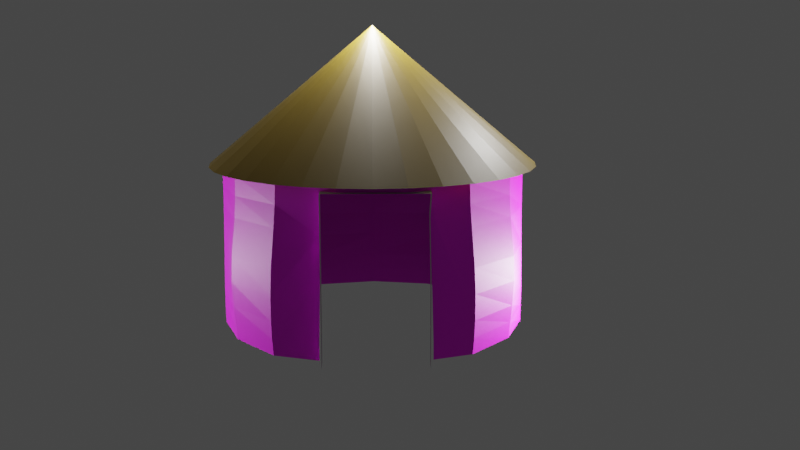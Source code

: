 # Source: Experiment_no_6.blend  (saved by Blender 2.83.19; exported with 4.5.12 LTS)
import bpy
from mathutils import Matrix  # noqa: F401  (used for matrix-valued properties, if any)

bpy.ops.wm.read_factory_settings(use_empty=True)
scene = bpy.context.scene
scene.name = 'Scene'

# ---- collections
col_collection = bpy.data.collections.new('Collection'); scene.collection.children.link(col_collection)

# ---- images (referenced by path relative to the original .blend; pixels are not part of the script)
import os
ASSET_DIR = os.environ.get("B2B_ASSET_DIR", "")  # directory of the original .blend (textures are referenced by path, not embedded)
HERE = os.path.dirname(os.path.abspath(__file__))  # packed textures are extracted next to this script under _unpacked/

def load_image(name, relpath, width, height, colorspace="sRGB"):
    """Load a texture the original file referenced (path relative to the .blend, or extracted next to this script)."""
    p = next((c for c in (os.path.join(HERE, relpath), os.path.join(ASSET_DIR, relpath)) if relpath and os.path.exists(c)), "")
    if p:
        img = bpy.data.images.load(p, check_existing=True)
        img.name = name
    else:  # same state as the original file: an image datablock whose file is absent (Cycles renders it pink)
        img = bpy.data.images.new(name, width, height)
        img.source = "FILE"
        img.filepath = "//" + (relpath or name)
    img.colorspace_settings.name = colorspace
    return img
img_afrian_hut_jpg = load_image('afrian hut.jpg', 'afrian hut.jpg', 1024, 1024, 'sRGB')

# ---- materials (node trees are filled in below, after node groups)
mat_material_003 = bpy.data.materials.new('Material.003')
mat_material_003.use_transparent_shadow = False
mat_material_002 = bpy.data.materials.new('Material.002')
mat_material_002.use_transparent_shadow = False

# ---- material node trees
mat_material_003.use_nodes = True; mat_material_003.node_tree.nodes.clear()
_N = mat_material_003.node_tree.nodes; _L = mat_material_003.node_tree.links
n0 = _N.new('ShaderNodeBsdfPrincipled'); n0.name = 'Principled BSDF'; n0.location = (10, 300)
n0.distribution = 'GGX'
n0.subsurface_method = 'BURLEY'
n0.inputs[3].default_value = 1.45
n0.inputs[27].default_value = (0.0, 0.0, 0.0, 1.0)
n0.inputs[28].default_value = 1.0
n1 = _N.new('ShaderNodeOutputMaterial'); n1.name = 'Material Output'; n1.location = (300, 300)
n2 = _N.new('ShaderNodeTexImage'); n2.name = 'Image Texture'; n2.location = (-360, 278)
n2.image = img_afrian_hut_jpg
n2.interpolation = 'Closest'
n3 = _N.new('ShaderNodeTexCoord'); n3.name = 'Texture Coordinate'; n3.location = (-970, 288)
n4 = _N.new('ShaderNodeMapping'); n4.name = 'Mapping'; n4.location = (-576, 281)
n4.inputs[1].default_value = (2.8, 0.0, 0.0)
n4.inputs[2].default_value = (0.0, 1.571, 0.0)
_L.new(n0.outputs[0], n1.inputs[0])
_L.new(n2.outputs[0], n0.inputs[0])
_L.new(n4.outputs[0], n2.inputs[0])
_L.new(n3.outputs[3], n4.inputs[0])
n1.is_active_output = True
mat_material_002.use_nodes = True; mat_material_002.node_tree.nodes.clear()
_N = mat_material_002.node_tree.nodes; _L = mat_material_002.node_tree.links
n0 = _N.new('ShaderNodeBsdfPrincipled'); n0.name = 'Principled BSDF'; n0.location = (10, 300)
n0.distribution = 'GGX'
n0.subsurface_method = 'BURLEY'
n0.inputs[0].default_value = (0.1329, 0.0858, 0.005759, 1.0)
n0.inputs[3].default_value = 1.45
n0.inputs[27].default_value = (0.0, 0.0, 0.0, 1.0)
n0.inputs[28].default_value = 1.0
n1 = _N.new('ShaderNodeOutputMaterial'); n1.name = 'Material Output'; n1.location = (300, 300)
_L.new(n0.outputs[0], n1.inputs[0])
n1.is_active_output = True

# ---- world
world_world = bpy.data.worlds.new('World'); scene.world = world_world
world_world.use_nodes = True; world_world.node_tree.nodes.clear()
_N = world_world.node_tree.nodes; _L = world_world.node_tree.links
n0 = _N.new('ShaderNodeOutputWorld'); n0.name = 'World Output'; n0.location = (300, 300)
n1 = _N.new('ShaderNodeBackground'); n1.name = 'Background'; n1.location = (10, 300)
n1.inputs[0].default_value = (0.05088, 0.05088, 0.05088, 1.0)
_L.new(n1.outputs[0], n0.inputs[0])
n0.is_active_output = True
world_world.color = (0.05088, 0.05088, 0.05088)
world_world.use_sun_shadow = False
world_world.sun_shadow_jitter_overblur = 0.0

# ---- cameras
cam_camera = bpy.data.cameras.new('Camera')

# ---- lights
light_light = bpy.data.lights.new('Light', 'POINT')
light_light.transmission_factor = 0.0
light_light.energy = 1000.0
light_light.shadow_soft_size = 0.1
light_light.shadow_maximum_resolution = 0.006
light_light.use_absolute_resolution = True
light_point = bpy.data.lights.new('Point', 'POINT')
light_point.transmission_factor = 0.0
light_point.energy = 1000.0
light_point.shadow_soft_size = 0.25
light_point.shadow_maximum_resolution = 0.006
light_point.use_absolute_resolution = True
light_point_001 = bpy.data.lights.new('Point.001', 'POINT')
light_point_001.transmission_factor = 0.0
light_point_001.energy = 1000.0
light_point_001.shadow_soft_size = 0.25
light_point_001.shadow_maximum_resolution = 0.006
light_point_001.use_absolute_resolution = True
light_point_002 = bpy.data.lights.new('Point.002', 'POINT')
light_point_002.transmission_factor = 0.0
light_point_002.energy = 1000.0
light_point_002.shadow_soft_size = 0.25
light_point_002.shadow_maximum_resolution = 0.006
light_point_002.use_absolute_resolution = True
light_point_003 = bpy.data.lights.new('Point.003', 'POINT')
light_point_003.transmission_factor = 0.0
light_point_003.energy = 1000.0
light_point_003.shadow_soft_size = 0.25
light_point_003.shadow_maximum_resolution = 0.006
light_point_003.use_absolute_resolution = True
light_area = bpy.data.lights.new('Area', 'AREA')
light_area.transmission_factor = 0.0
light_area.energy = 7.854e+09
light_area.shadow_soft_size = 1.0
light_area.shadow_maximum_resolution = 0.006
light_area.use_absolute_resolution = True
light_area.size = 1.0
light_area.size_y = 1.0

# ---- meshes
me_cylinder = bpy.data.meshes.new('Cylinder')
me_cylinder.from_pydata([(0.0, 2.0, -1.0), (0.0, 2.0, 1.0), (0.8144, 1.828, -1.0), (0.8135, 1.827, 1.0), (1.493, 1.344, -1.001), (1.487, 1.338, 1.0), (1.914, 0.6234, -1.001), (1.902, 0.618, 1.0), (2.001, -0.2103, -1.0), (1.989, -0.2091, 1.0), (1.753, -1.009, -1.0), (1.732, -1.0, 1.0), (1.23, -1.697, -1.001), (1.176, -1.619, 1.0), (0.4158, -1.956, 1.0), (-0.4158, -1.956, 1.0), (-1.23, -1.697, -1.001), (-1.176, -1.619, 1.0), (-1.753, -1.009, -1.0), (-1.732, -1.0, 1.0), (-2.001, -0.2103, -1.0), (-1.989, -0.2091, 1.0), (-1.914, 0.6234, -1.001), (-1.902, 0.618, 1.0), (-1.493, 1.344, -1.001), (-1.487, 1.338, 1.0), (-0.8144, 1.828, -1.0), (-0.8135, 1.827, 1.0), (0.0, 2.0, 0.7534), (0.8146, 1.828, 0.7534), (1.495, 1.346, 0.7536), (1.903, 0.6184, 0.7534), (1.989, -0.2091, 0.7534), (1.734, -1.001, 0.7536), (1.184, -1.628, 0.7538), (-1.184, -1.628, 0.7538), (-1.734, -1.001, 0.7536), (-1.989, -0.2091, 0.7534), (-1.903, 0.6184, 0.7534), (-1.495, 1.346, 0.7536), (-0.8146, 1.828, 0.7534), (0.8178, 1.831, -0.8017), (1.498, 1.349, -0.8023), (1.921, 0.6264, -0.802), (2.005, -0.2108, -0.8012), (1.769, -1.019, -0.8014), (1.245, -1.714, -0.8021), (-1.245, -1.714, -0.8021), (-1.769, -1.019, -0.8014), (-2.005, -0.2108, -0.8012), (-1.921, 0.6264, -0.802), (-1.498, 1.349, -0.8023), (-0.8178, 1.831, -0.8017), (0.0, 2.004, -0.8013), (-0.6285, -1.862, 0.9439), (-0.6296, -1.863, 0.7534), (-0.6347, -1.869, 0.4409), (0.6976, -1.831, 0.9439), (0.4158, -1.956, 0.9439), (0.6886, -1.838, 0.7535), (0.6853, -1.842, 0.6663), (-0.4158, -1.956, 0.9439), (0.7125, -1.849, -0.06204), (-0.637, -1.872, -0.06229), (-0.6551, -1.908, -0.8019), (-0.6546, -1.911, -1.001), (0.733, -1.891, -0.802), (0.7336, -1.899, -1.001), (0.0, 2.008, 0.4896), (0.8274, 1.844, 0.4898), (1.522, 1.369, 0.4901), (1.911, 0.6222, 0.4897), (1.989, -0.2092, 0.4897), (1.749, -1.012, 0.4908), (1.203, -1.648, 0.4912), (-1.203, -1.648, 0.4912), (-1.749, -1.012, 0.4908), (-1.989, -0.2092, 0.4897), (-1.911, 0.6222, 0.4897), (-1.522, 1.369, 0.4901), (-0.8274, 1.844, 0.4898), (0.8598, 1.884, 0.02166), (1.563, 1.407, 0.02216), (1.933, 0.6326, 0.02226), (1.996, -0.2124, 0.02234), (1.796, -1.046, 0.02543), (1.242, -1.691, 0.02535), (-1.242, -1.691, 0.02535), (-1.796, -1.046, 0.02543), (-1.996, -0.2124, 0.02234), (-1.933, 0.6326, 0.02226), (-1.563, 1.407, 0.02216), (-0.8598, 1.884, 0.02166), (0.0, 2.028, 0.02191), (0.8285, 1.845, -0.5908), (1.514, 1.361, -0.5913), (1.928, 0.6286, -0.5906), (2.007, -0.2121, -0.5897), (1.789, -1.033, -0.5891), (1.253, -1.719, -0.59), (-1.253, -1.719, -0.59), (-1.789, -1.033, -0.5891), (-2.007, -0.2121, -0.5897), (-1.928, 0.6286, -0.5906), (-1.514, 1.361, -0.5913), (-0.8285, 1.845, -0.5908), (0.0, 2.013, -0.5899), (0.0, 2.026, -0.284), (0.8521, 1.875, -0.2849), (1.549, 1.392, -0.2847), (1.934, 0.6311, -0.2841), (2.003, -0.2134, -0.2836), (1.805, -1.05, -0.2812), (1.254, -1.709, -0.2818), (-1.254, -1.709, -0.2818), (-1.805, -1.05, -0.2812), (-2.003, -0.2134, -0.2836), (-1.934, 0.6311, -0.2841), (-1.549, 1.392, -0.2847), (-0.8521, 1.875, -0.2849)], [], [(28, 1, 3, 29), (29, 3, 5, 30), (30, 5, 7, 31), (31, 7, 9, 32), (32, 9, 11, 33), (33, 11, 13, 34), (34, 13, 14, 58, 57, 59), (35, 17, 19, 36), (36, 19, 21, 37), (37, 21, 23, 38), (38, 23, 25, 39), (39, 25, 27, 40), (40, 27, 1, 28), (80, 40, 28, 68), (79, 39, 40, 80), (78, 38, 39, 79), (77, 37, 38, 78), (76, 36, 37, 77), (75, 35, 36, 76), (46, 99, 113, 86, 74, 34, 59, 60, 62, 66), (73, 33, 34, 74), (72, 32, 33, 73), (71, 31, 32, 72), (70, 30, 31, 71), (69, 29, 30, 70), (68, 28, 29, 69), (0, 53, 41, 2), (2, 41, 42, 4), (4, 42, 43, 6), (6, 43, 44, 8), (8, 44, 45, 10), (10, 45, 46, 12), (12, 46, 66, 67), (16, 47, 48, 18), (18, 48, 49, 20), (20, 49, 50, 22), (22, 50, 51, 24), (24, 51, 52, 26), (26, 52, 53, 0), (64, 63, 56, 55, 35, 75, 87, 114, 100, 47), (55, 54, 61, 15, 17, 35), (61, 58, 14, 15), (65, 64, 47, 16), (93, 68, 69, 81), (81, 69, 70, 82), (82, 70, 71, 83), (83, 71, 72, 84), (84, 72, 73, 85), (85, 73, 74, 86), (87, 75, 76, 88), (88, 76, 77, 89), (89, 77, 78, 90), (90, 78, 79, 91), (91, 79, 80, 92), (92, 80, 68, 93), (119, 92, 93, 107), (118, 91, 92, 119), (117, 90, 91, 118), (116, 89, 90, 117), (115, 88, 89, 116), (114, 87, 88, 115), (112, 85, 86, 113), (111, 84, 85, 112), (110, 83, 84, 111), (109, 82, 83, 110), (108, 81, 82, 109), (107, 93, 81, 108), (53, 106, 94, 41), (41, 94, 95, 42), (42, 95, 96, 43), (43, 96, 97, 44), (44, 97, 98, 45), (45, 98, 99, 46), (47, 100, 101, 48), (48, 101, 102, 49), (49, 102, 103, 50), (50, 103, 104, 51), (51, 104, 105, 52), (52, 105, 106, 53), (106, 107, 108, 94), (94, 108, 109, 95), (95, 109, 110, 96), (96, 110, 111, 97), (97, 111, 112, 98), (98, 112, 113, 99), (100, 114, 115, 101), (101, 115, 116, 102), (102, 116, 117, 103), (103, 117, 118, 104), (104, 118, 119, 105), (105, 119, 107, 106)])
_uv = me_cylinder.uv_layers.new(name='UVMap')
_uv.uv.foreach_set('vector', [1.0, 0.8767, 1.0, 1.0, 0.9333, 1.0, 0.9333, 0.8767, 0.9333, 0.8767, 0.9333, 1.0, 0.8667, 1.0, 0.8667, 0.8767, 0.8667, 0.8767, 0.8667, 1.0, 0.8, 1.0, 0.8, 0.8767, 0.8, 0.8767, 0.8, 1.0, 0.7333, 1.0, 0.7333, 0.8767, 0.7333, 0.8767, 0.7333, 1.0, 0.6667, 1.0, 0.6667, 0.8767, 0.6667, 0.8767, 0.6667, 1.0, 0.6, 1.0, 0.6, 0.8767, 0.6, 0.8767, 0.6, 1.0, 0.5333, 1.0, 0.5333, 0.972, 0.558, 0.972, 0.5571, 0.8767, 0.4, 0.8767, 0.4, 1.0, 0.3333, 1.0, 0.3333, 0.8767, 0.3333, 0.8767, 0.3333, 1.0, 0.2667, 1.0, 0.2667, 0.8767, 0.2667, 0.8767, 0.2667, 1.0, 0.2, 1.0, 0.2, 0.8767, 0.2, 0.8767, 0.2, 1.0, 0.1333, 1.0, 0.1333, 0.8767, 0.1333, 0.8767, 0.1333, 1.0, 0.06667, 1.0, 0.06667, 0.8767, 0.06667, 0.8767, 0.06667, 1.0, 4.47e-08, 1.0, 4.47e-08, 0.8767, 0.06667, 0.7448, 0.06667, 0.8767, 4.47e-08, 0.8767, 4.47e-08, 0.7448, 0.1333, 0.7448, 0.1333, 0.8767, 0.06667, 0.8767, 0.06667, 0.7448, 0.2, 0.7448, 0.2, 0.8767, 0.1333, 0.8767, 0.1333, 0.7448, 0.2667, 0.7448, 0.2667, 0.8767, 0.2, 0.8767, 0.2, 0.7448, 0.3333, 0.7448, 0.3333, 0.8767, 0.2667, 0.8767, 0.2667, 0.7448, 0.4, 0.7448, 0.4, 0.8767, 0.3333, 0.8767, 0.3333, 0.7448, 0.6, 0.09938, 0.6, 0.2051, 0.6, 0.358, 0.6, 0.511, 0.6, 0.7448, 0.6, 0.8767, 0.5571, 0.8767, 0.5567, 0.8331, 0.558, 0.4687, 0.558, 0.09938, 0.6667, 0.7448, 0.6667, 0.8767, 0.6, 0.8767, 0.6, 0.7448, 0.7333, 0.7448, 0.7333, 0.8767, 0.6667, 0.8767, 0.6667, 0.7448, 0.8, 0.7448, 0.8, 0.8767, 0.7333, 0.8767, 0.7333, 0.7448, 0.8667, 0.7448, 0.8667, 0.8767, 0.8, 0.8767, 0.8, 0.7448, 0.9333, 0.7448, 0.9333, 0.8767, 0.8667, 0.8767, 0.8667, 0.7448, 1.0, 0.7448, 1.0, 0.8767, 0.9333, 0.8767, 0.9333, 0.7448, 1.0, 0.0, 1.0, 0.09938, 0.9333, 0.09938, 0.9333, 0.0, 0.9333, 0.0, 0.9333, 0.09938, 0.8667, 0.09938, 0.8667, 0.0, 0.8667, 0.0, 0.8667, 0.09938, 0.8, 0.09938, 0.8, 0.0, 0.8, 0.0, 0.8, 0.09938, 0.7333, 0.09938, 0.7333, 0.0, 0.7333, 0.0, 0.7333, 0.09938, 0.6667, 0.09938, 0.6667, 0.0, 0.6667, 0.0, 0.6667, 0.09938, 0.6, 0.09938, 0.6, 0.0, 0.6, 0.0, 0.6, 0.09938, 0.558, 0.09938, 0.558, 0.0, 0.4, 0.0, 0.4, 0.09938, 0.3333, 0.09938, 0.3333, 0.0, 0.3333, 0.0, 0.3333, 0.09938, 0.2667, 0.09938, 0.2667, 0.0, 0.2667, 0.0, 0.2667, 0.09938, 0.2, 0.09938, 0.2, 0.0, 0.2, 0.0, 0.2, 0.09938, 0.1333, 0.09938, 0.1333, 0.0, 0.1333, 0.0, 0.1333, 0.09938, 0.06667, 0.09938, 0.06667, 0.0, 0.06667, 0.0, 0.06667, 0.09938, 4.47e-08, 0.09938, 4.47e-08, 0.0, 0.448, 0.09938, 0.448, 0.4687, 0.448, 0.7203, 0.448, 0.8767, 0.4, 0.8767, 0.4, 0.7448, 0.4, 0.511, 0.4, 0.358, 0.4, 0.2051, 0.4, 0.09938, 0.448, 0.8767, 0.448, 0.972, 0.4667, 0.972, 0.4667, 1.0, 0.4, 1.0, 0.4, 0.8767, 0.4667, 0.972, 0.5333, 0.972, 0.5333, 1.0, 0.4667, 1.0, 0.448, 0.0, 0.448, 0.09938, 0.4, 0.09938, 0.4, 0.0, 1.0, 0.511, 1.0, 0.7448, 0.9333, 0.7448, 0.9333, 0.511, 0.9333, 0.511, 0.9333, 0.7448, 0.8667, 0.7448, 0.8667, 0.511, 0.8667, 0.511, 0.8667, 0.7448, 0.8, 0.7448, 0.8, 0.511, 0.8, 0.511, 0.8, 0.7448, 0.7333, 0.7448, 0.7333, 0.511, 0.7333, 0.511, 0.7333, 0.7448, 0.6667, 0.7448, 0.6667, 0.511, 0.6667, 0.511, 0.6667, 0.7448, 0.6, 0.7448, 0.6, 0.511, 0.4, 0.511, 0.4, 0.7448, 0.3333, 0.7448, 0.3333, 0.511, 0.3333, 0.511, 0.3333, 0.7448, 0.2667, 0.7448, 0.2667, 0.511, 0.2667, 0.511, 0.2667, 0.7448, 0.2, 0.7448, 0.2, 0.511, 0.2, 0.511, 0.2, 0.7448, 0.1333, 0.7448, 0.1333, 0.511, 0.1333, 0.511, 0.1333, 0.7448, 0.06667, 0.7448, 0.06667, 0.511, 0.06667, 0.511, 0.06667, 0.7448, 4.47e-08, 0.7448, 4.47e-08, 0.511, 0.06667, 0.358, 0.06667, 0.511, 4.47e-08, 0.511, 4.47e-08, 0.358, 0.1333, 0.358, 0.1333, 0.511, 0.06667, 0.511, 0.06667, 0.358, 0.2, 0.358, 0.2, 0.511, 0.1333, 0.511, 0.1333, 0.358, 0.2667, 0.358, 0.2667, 0.511, 0.2, 0.511, 0.2, 0.358, 0.3333, 0.358, 0.3333, 0.511, 0.2667, 0.511, 0.2667, 0.358, 0.4, 0.358, 0.4, 0.511, 0.3333, 0.511, 0.3333, 0.358, 0.6667, 0.358, 0.6667, 0.511, 0.6, 0.511, 0.6, 0.358, 0.7333, 0.358, 0.7333, 0.511, 0.6667, 0.511, 0.6667, 0.358, 0.8, 0.358, 0.8, 0.511, 0.7333, 0.511, 0.7333, 0.358, 0.8667, 0.358, 0.8667, 0.511, 0.8, 0.511, 0.8, 0.358, 0.9333, 0.358, 0.9333, 0.511, 0.8667, 0.511, 0.8667, 0.358, 1.0, 0.358, 1.0, 0.511, 0.9333, 0.511, 0.9333, 0.358, 1.0, 0.09938, 1.0, 0.2051, 0.9333, 0.2051, 0.9333, 0.09938, 0.9333, 0.09938, 0.9333, 0.2051, 0.8667, 0.2051, 0.8667, 0.09938, 0.8667, 0.09938, 0.8667, 0.2051, 0.8, 0.2051, 0.8, 0.09938, 0.8, 0.09938, 0.8, 0.2051, 0.7333, 0.2051, 0.7333, 0.09938, 0.7333, 0.09938, 0.7333, 0.2051, 0.6667, 0.2051, 0.6667, 0.09938, 0.6667, 0.09938, 0.6667, 0.2051, 0.6, 0.2051, 0.6, 0.09938, 0.4, 0.09938, 0.4, 0.2051, 0.3333, 0.2051, 0.3333, 0.09938, 0.3333, 0.09938, 0.3333, 0.2051, 0.2667, 0.2051, 0.2667, 0.09938, 0.2667, 0.09938, 0.2667, 0.2051, 0.2, 0.2051, 0.2, 0.09938, 0.2, 0.09938, 0.2, 0.2051, 0.1333, 0.2051, 0.1333, 0.09938, 0.1333, 0.09938, 0.1333, 0.2051, 0.06667, 0.2051, 0.06667, 0.09938, 0.06667, 0.09938, 0.06667, 0.2051, 4.47e-08, 0.2051, 4.47e-08, 0.09938, 1.0, 0.2051, 1.0, 0.358, 0.9333, 0.358, 0.9333, 0.2051, 0.9333, 0.2051, 0.9333, 0.358, 0.8667, 0.358, 0.8667, 0.2051, 0.8667, 0.2051, 0.8667, 0.358, 0.8, 0.358, 0.8, 0.2051, 0.8, 0.2051, 0.8, 0.358, 0.7333, 0.358, 0.7333, 0.2051, 0.7333, 0.2051, 0.7333, 0.358, 0.6667, 0.358, 0.6667, 0.2051, 0.6667, 0.2051, 0.6667, 0.358, 0.6, 0.358, 0.6, 0.2051, 0.4, 0.2051, 0.4, 0.358, 0.3333, 0.358, 0.3333, 0.2051, 0.3333, 0.2051, 0.3333, 0.358, 0.2667, 0.358, 0.2667, 0.2051, 0.2667, 0.2051, 0.2667, 0.358, 0.2, 0.358, 0.2, 0.2051, 0.2, 0.2051, 0.2, 0.358, 0.1333, 0.358, 0.1333, 0.2051, 0.1333, 0.2051, 0.1333, 0.358, 0.06667, 0.358, 0.06667, 0.2051, 0.06667, 0.2051, 0.06667, 0.358, 4.47e-08, 0.358, 4.47e-08, 0.2051])
me_cylinder.materials.append(mat_material_003)
me_cylinder.use_remesh_fix_poles = True
me_cylinder.use_remesh_preserve_attributes = False
me_cylinder.use_mirror_vertex_groups = False
me_cylinder.update()
me_cube_001 = bpy.data.meshes.new('Cube.001')
me_cube_001.from_pydata([(-1.0, -1.0, -1.144), (-1.0, -1.0, 1.0), (-1.0, 1.0, -1.144), (-1.0, 1.0, 1.0), (1.0, -1.0, -1.144), (1.0, -1.0, 1.0), (1.0, 1.0, -1.144), (1.0, 1.0, 1.0), (1.0, 1.0, -0.07191), (1.0, -1.0, -0.07191), (-1.0, -1.0, -0.07191), (-1.0, 1.0, -0.07191), (-1.0, -1.0, 0.464), (-1.0, 1.0, 0.464), (0.9766, -0.5613, 0.7043), (0.9766, 1.439, 0.7043)], [], [(12, 1, 3, 13), (15, 7, 5, 14), (6, 8, 9, 4), (7, 3, 1, 5), (0, 10, 11, 2), (10, 12, 13, 11), (8, 15, 14, 9)])
_uv = me_cube_001.uv_layers.new(name='UVMap')
_uv.uv.foreach_set('vector', [0.5625, 0.0, 0.625, 0.0, 0.625, 0.25, 0.5625, 0.25, 0.5641, 0.5, 0.625, 0.5, 0.625, 0.75, 0.5641, 0.75, 0.375, 0.5, 0.5, 0.5, 0.5, 0.75, 0.375, 0.75, 0.625, 0.5, 0.875, 0.5, 0.875, 0.75, 0.625, 0.75, 0.375, 0.0, 0.5, 0.0, 0.5, 0.25, 0.375, 0.25, 0.5, 0.0, 0.5625, 0.0, 0.5625, 0.25, 0.5, 0.25, 0.5, 0.5, 0.5641, 0.5, 0.5641, 0.75, 0.5, 0.75])
me_cube_001.use_remesh_fix_poles = True
me_cube_001.use_remesh_preserve_attributes = False
me_cube_001.use_mirror_vertex_groups = False
me_cube_001.update()
me_cone = bpy.data.meshes.new('Cone')
me_cone.from_pydata([(0.0, 1.0, -1.0), (0.1951, 0.9808, -1.0), (0.3827, 0.9239, -1.0), (0.5556, 0.8315, -1.0), (0.7071, 0.7071, -1.0), (0.8315, 0.5556, -1.0), (0.9239, 0.3827, -1.0), (0.9808, 0.1951, -1.0), (1.0, 7.55e-08, -1.0), (0.9808, -0.1951, -1.0), (0.9239, -0.3827, -1.0), (0.8315, -0.5556, -1.0), (0.7071, -0.7071, -1.0), (0.5556, -0.8315, -1.0), (0.3827, -0.9239, -1.0), (0.1951, -0.9808, -1.0), (-3.258e-07, -1.0, -1.0), (-0.1951, -0.9808, -1.0), (-0.3827, -0.9239, -1.0), (-0.5556, -0.8315, -1.0), (-0.7071, -0.7071, -1.0), (-0.8315, -0.5556, -1.0), (-0.9239, -0.3827, -1.0), (0.0, 0.0, 1.0), (-0.9808, -0.1951, -1.0), (-1.0, 9.656e-07, -1.0), (-0.9808, 0.1951, -1.0), (-0.9239, 0.3827, -1.0), (-0.8315, 0.5556, -1.0), (-0.7071, 0.7071, -1.0), (-0.5556, 0.8315, -1.0), (-0.3827, 0.9239, -1.0), (-0.1951, 0.9808, -1.0)], [], [(0, 23, 1), (1, 23, 2), (2, 23, 3), (3, 23, 4), (4, 23, 5), (5, 23, 6), (6, 23, 7), (7, 23, 8), (8, 23, 9), (9, 23, 10), (10, 23, 11), (11, 23, 12), (12, 23, 13), (13, 23, 14), (14, 23, 15), (15, 23, 16), (16, 23, 17), (17, 23, 18), (18, 23, 19), (19, 23, 20), (20, 23, 21), (21, 23, 22), (22, 23, 24), (24, 23, 25), (25, 23, 26), (26, 23, 27), (27, 23, 28), (28, 23, 29), (29, 23, 30), (30, 23, 31), (31, 23, 32), (32, 23, 0), (0, 1, 2, 3, 4, 5, 6, 7, 8, 9, 10, 11, 12, 13, 14, 15, 16, 17, 18, 19, 20, 21, 22, 24, 25, 26, 27, 28, 29, 30, 31, 32)])
_uv = me_cone.uv_layers.new(name='UVMap')
_uv.uv.foreach_set('vector', [0.25, 0.49, 0.25, 0.25, 0.2968, 0.4854, 0.2968, 0.4854, 0.25, 0.25, 0.3418, 0.4717, 0.3418, 0.4717, 0.25, 0.25, 0.3833, 0.4496, 0.3833, 0.4496, 0.25, 0.25, 0.4197, 0.4197, 0.4197, 0.4197, 0.25, 0.25, 0.4496, 0.3833, 0.4496, 0.3833, 0.25, 0.25, 0.4717, 0.3418, 0.4717, 0.3418, 0.25, 0.25, 0.4854, 0.2968, 0.4854, 0.2968, 0.25, 0.25, 0.49, 0.25, 0.49, 0.25, 0.25, 0.25, 0.4854, 0.2032, 0.4854, 0.2032, 0.25, 0.25, 0.4717, 0.1582, 0.4717, 0.1582, 0.25, 0.25, 0.4496, 0.1167, 0.4496, 0.1167, 0.25, 0.25, 0.4197, 0.08029, 0.4197, 0.08029, 0.25, 0.25, 0.3833, 0.05045, 0.3833, 0.05045, 0.25, 0.25, 0.3418, 0.02827, 0.3418, 0.02827, 0.25, 0.25, 0.2968, 0.01461, 0.2968, 0.01461, 0.25, 0.25, 0.25, 0.01, 0.25, 0.01, 0.25, 0.25, 0.2032, 0.01461, 0.2032, 0.01461, 0.25, 0.25, 0.1582, 0.02827, 0.1582, 0.02827, 0.25, 0.25, 0.1167, 0.05045, 0.1167, 0.05045, 0.25, 0.25, 0.08029, 0.08029, 0.08029, 0.08029, 0.25, 0.25, 0.05045, 0.1167, 0.05045, 0.1167, 0.25, 0.25, 0.02827, 0.1582, 0.02827, 0.1582, 0.25, 0.25, 0.01461, 0.2032, 0.01461, 0.2032, 0.25, 0.25, 0.01, 0.25, 0.01, 0.25, 0.25, 0.25, 0.01461, 0.2968, 0.01461, 0.2968, 0.25, 0.25, 0.02827, 0.3418, 0.02827, 0.3418, 0.25, 0.25, 0.05045, 0.3833, 0.05045, 0.3833, 0.25, 0.25, 0.08029, 0.4197, 0.08029, 0.4197, 0.25, 0.25, 0.1167, 0.4496, 0.1167, 0.4496, 0.25, 0.25, 0.1582, 0.4717, 0.1582, 0.4717, 0.25, 0.25, 0.2032, 0.4854, 0.2032, 0.4854, 0.25, 0.25, 0.25, 0.49, 0.75, 0.49, 0.7968, 0.4854, 0.8418, 0.4717, 0.8833, 0.4496, 0.9197, 0.4197, 0.9496, 0.3833, 0.9717, 0.3418, 0.9854, 0.2968, 0.99, 0.25, 0.9854, 0.2032, 0.9717, 0.1582, 0.9496, 0.1167, 0.9197, 0.08029, 0.8833, 0.05045, 0.8418, 0.02827, 0.7968, 0.01461, 0.75, 0.01, 0.7032, 0.01461, 0.6582, 0.02827, 0.6167, 0.05045, 0.5803, 0.08029, 0.5504, 0.1167, 0.5283, 0.1582, 0.5146, 0.2032, 0.51, 0.25, 0.5146, 0.2968, 0.5283, 0.3418, 0.5504, 0.3833, 0.5803, 0.4197, 0.6167, 0.4496, 0.6582, 0.4717, 0.7032, 0.4854])
me_cone.materials.append(mat_material_002)
me_cone.materials.append(None)
me_cone.use_remesh_fix_poles = True
me_cone.use_remesh_preserve_attributes = False
me_cone.use_mirror_vertex_groups = False
me_cone.update()

# ---- objects
ob_light = bpy.data.objects.new('Light', light_light)
ob_cylinder = bpy.data.objects.new('Cylinder', me_cylinder)
ob_cube = bpy.data.objects.new('Cube', me_cube_001)
ob_cone = bpy.data.objects.new('Cone', me_cone)
ob_point = bpy.data.objects.new('Point', light_point)
ob_point_001 = bpy.data.objects.new('Point.001', light_point_001)
ob_point_002 = bpy.data.objects.new('Point.002', light_point_002)
ob_point_003 = bpy.data.objects.new('Point.003', light_point_003)
ob_area = bpy.data.objects.new('Area', light_area)
ob_camera = bpy.data.objects.new('Camera', cam_camera)

# ---- transforms, parenting, visibility, modifiers, constraints
ob_light.location = (4.076, 1.005, 5.904)
ob_light.rotation_euler = (0.6503, 0.05522, 1.866)
ob_light.lock_rotations_4d = False
ob_light.empty_display_type = 'ARROWS'
ob_light.color = (0.0, 0.0, 0.0, 0.0)
ob_light.lineart.crease_threshold = 0.0
ob_cylinder.location = (-0.07654, -2.057e-07, 1.531)
ob_cylinder.scale = (1.375, 1.351, 1.472)
ob_cylinder.lineart.crease_threshold = 0.0
ob_cube.location = (-0.02916, -2.573, 1.538)
ob_cube.scale = (0.9114, 0.1872, 1.382)
ob_cube.display_type = 'WIRE'
ob_cube.lineart.crease_threshold = 0.0
ob_cone.location = (-0.07914, 0.01418, 4.272)
ob_cone.scale = (3.003, 2.911, 1.252)
ob_cone.lineart.crease_threshold = 0.0
_m = ob_cone.modifiers.new('ParticleSettings', 'PARTICLE_SYSTEM')
ob_point.location = (4.791, 0.0, 0.7296)
ob_point.lineart.crease_threshold = 0.0
ob_point_001.location = (-7.885, 0.0, 0.7296)
ob_point_001.lineart.crease_threshold = 0.0
ob_point_002.location = (4.805, 0.0, 0.7296)
ob_point_002.lineart.crease_threshold = 0.0
ob_point_003.location = (-0.02721, 0.0, 6.071)
ob_point_003.lineart.crease_threshold = 0.0
ob_area.location = (0.0, 0.0, 6.66)
ob_area.scale = (-9.917, -9.917, -9.917)
ob_area.lineart.crease_threshold = 0.0
ob_camera.location = (-0.003051, -20.36, 6.027)
ob_camera.rotation_euler = (1.368, -8.542e-08, -0.02094)
ob_camera.scale = (1.0, 1.0, 1.0)
ob_camera.lineart.crease_threshold = 0.0

# ---- collection membership
col_collection.objects.link(ob_light)
col_collection.objects.link(ob_cylinder)
col_collection.objects.link(ob_cube)
col_collection.objects.link(ob_cone)
col_collection.objects.link(ob_point)
col_collection.objects.link(ob_point_001)
col_collection.objects.link(ob_point_002)
col_collection.objects.link(ob_point_003)
col_collection.objects.link(ob_area)
col_collection.objects.link(ob_camera)

# ---- scene / render settings (as saved in the file)
scene.camera = ob_camera
scene.frame_start = 1; scene.frame_end = 250; scene.frame_set(0)
scene.render.engine = 'BLENDER_EEVEE_NEXT'
scene.cycles.use_denoising = False
scene.cycles.samples = 128
scene.cycles.sampling_pattern = 'TABULATED_SOBOL'
scene.cycles.use_adaptive_sampling = False
scene.cycles.use_light_tree = False
scene.view_settings.view_transform = 'Filmic'
bpy.context.view_layer.update()
